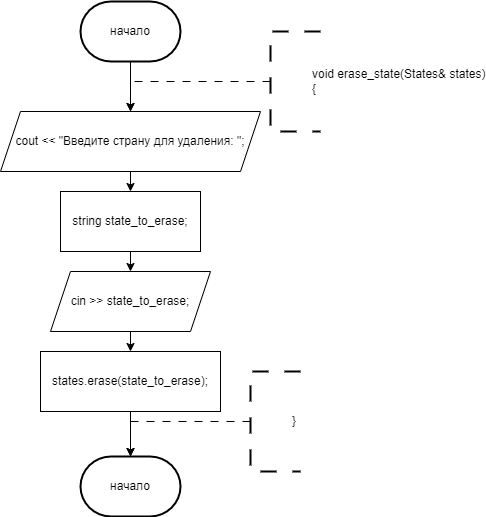

The diagram above was exported from draw.io. Its source (the exported page's mxGraphModel, read from the mxfile embedded in the PNG):
<mxGraphModel dx="1290" dy="522" grid="1" gridSize="10" guides="1" tooltips="1" connect="1" arrows="1" fold="1" page="1" pageScale="1" pageWidth="827" pageHeight="1169" math="0" shadow="0">
  <root>
    <mxCell id="0" />
    <mxCell id="1" parent="0" />
    <mxCell id="8AjhOev57UVBIzXajY27-1" value="начало" style="strokeWidth=2;html=1;shape=mxgraph.flowchart.terminator;whiteSpace=wrap;" parent="1" vertex="1">
      <mxGeometry x="340" y="70" width="100" height="60" as="geometry" />
    </mxCell>
    <mxCell id="KrBjA1Wnd6GH78lj7Hdk-4" style="edgeStyle=orthogonalEdgeStyle;rounded=0;orthogonalLoop=1;jettySize=auto;html=1;exitX=0;exitY=0.5;exitDx=0;exitDy=0;exitPerimeter=0;entryX=0.5;entryY=0;entryDx=0;entryDy=0;dashed=1;dashPattern=8 8;" edge="1" parent="1" source="8AjhOev57UVBIzXajY27-49">
      <mxGeometry relative="1" as="geometry">
        <mxPoint x="390" y="180" as="targetPoint" />
        <Array as="points">
          <mxPoint x="390" y="150" />
        </Array>
      </mxGeometry>
    </mxCell>
    <mxCell id="8AjhOev57UVBIzXajY27-49" value="&lt;blockquote style=&quot;margin: 0 0 0 40px; border: none; padding: 0px;&quot;&gt;&lt;div&gt;void erase_state(States&amp;amp; states)&lt;/div&gt;&lt;div&gt;{&lt;/div&gt;&lt;/blockquote&gt;" style="strokeWidth=2;html=1;shape=mxgraph.flowchart.annotation_1;align=left;pointerEvents=1;dashed=1;dashPattern=8 8;" parent="1" vertex="1">
      <mxGeometry x="530" y="100" width="50" height="100" as="geometry" />
    </mxCell>
    <mxCell id="8AjhOev57UVBIzXajY27-67" style="edgeStyle=orthogonalEdgeStyle;rounded=0;orthogonalLoop=1;jettySize=auto;html=1;exitX=0.5;exitY=1;exitDx=0;exitDy=0;exitPerimeter=0;entryX=0.5;entryY=0;entryDx=0;entryDy=0;entryPerimeter=0;" parent="1" source="8AjhOev57UVBIzXajY27-1" edge="1">
      <mxGeometry relative="1" as="geometry">
        <mxPoint x="390" y="180" as="targetPoint" />
      </mxGeometry>
    </mxCell>
    <mxCell id="KrBjA1Wnd6GH78lj7Hdk-120" style="edgeStyle=orthogonalEdgeStyle;rounded=0;orthogonalLoop=1;jettySize=auto;html=1;exitX=0;exitY=0.5;exitDx=0;exitDy=0;exitPerimeter=0;entryX=0.5;entryY=0;entryDx=0;entryDy=0;dashed=1;dashPattern=8 8;entryPerimeter=0;" edge="1" parent="1" source="KrBjA1Wnd6GH78lj7Hdk-121" target="KrBjA1Wnd6GH78lj7Hdk-129">
      <mxGeometry relative="1" as="geometry">
        <mxPoint x="670" y="520" as="targetPoint" />
        <Array as="points">
          <mxPoint x="390" y="490" />
        </Array>
      </mxGeometry>
    </mxCell>
    <mxCell id="KrBjA1Wnd6GH78lj7Hdk-121" value="&lt;blockquote style=&quot;margin: 0 0 0 40px; border: none; padding: 0px;&quot;&gt;}&lt;/blockquote&gt;" style="strokeWidth=2;html=1;shape=mxgraph.flowchart.annotation_1;align=left;pointerEvents=1;dashed=1;dashPattern=8 8;" vertex="1" parent="1">
      <mxGeometry x="510" y="440" width="50" height="100" as="geometry" />
    </mxCell>
    <mxCell id="KrBjA1Wnd6GH78lj7Hdk-128" style="edgeStyle=orthogonalEdgeStyle;rounded=0;orthogonalLoop=1;jettySize=auto;html=1;exitX=0.5;exitY=1;exitDx=0;exitDy=0;entryX=0.5;entryY=0;entryDx=0;entryDy=0;" edge="1" parent="1" source="KrBjA1Wnd6GH78lj7Hdk-122" target="KrBjA1Wnd6GH78lj7Hdk-127">
      <mxGeometry relative="1" as="geometry" />
    </mxCell>
    <mxCell id="KrBjA1Wnd6GH78lj7Hdk-122" value="cin &gt;&gt; state_to_erase;" style="shape=parallelogram;perimeter=parallelogramPerimeter;whiteSpace=wrap;html=1;fixedSize=1;" vertex="1" parent="1">
      <mxGeometry x="310" y="340" width="160" height="60" as="geometry" />
    </mxCell>
    <mxCell id="KrBjA1Wnd6GH78lj7Hdk-126" style="edgeStyle=orthogonalEdgeStyle;rounded=0;orthogonalLoop=1;jettySize=auto;html=1;exitX=0.5;exitY=1;exitDx=0;exitDy=0;entryX=0.5;entryY=0;entryDx=0;entryDy=0;" edge="1" parent="1" source="KrBjA1Wnd6GH78lj7Hdk-123" target="KrBjA1Wnd6GH78lj7Hdk-122">
      <mxGeometry relative="1" as="geometry" />
    </mxCell>
    <mxCell id="KrBjA1Wnd6GH78lj7Hdk-123" value="string state_to_erase;" style="rounded=0;whiteSpace=wrap;html=1;" vertex="1" parent="1">
      <mxGeometry x="320" y="260" width="140" height="60" as="geometry" />
    </mxCell>
    <mxCell id="KrBjA1Wnd6GH78lj7Hdk-125" style="edgeStyle=orthogonalEdgeStyle;rounded=0;orthogonalLoop=1;jettySize=auto;html=1;exitX=0.5;exitY=1;exitDx=0;exitDy=0;entryX=0.5;entryY=0;entryDx=0;entryDy=0;" edge="1" parent="1" source="KrBjA1Wnd6GH78lj7Hdk-124" target="KrBjA1Wnd6GH78lj7Hdk-123">
      <mxGeometry relative="1" as="geometry" />
    </mxCell>
    <mxCell id="KrBjA1Wnd6GH78lj7Hdk-124" value="cout &lt;&lt; &quot;Введите страну для удаления: &quot;;" style="shape=parallelogram;perimeter=parallelogramPerimeter;whiteSpace=wrap;html=1;fixedSize=1;" vertex="1" parent="1">
      <mxGeometry x="260" y="180" width="260" height="60" as="geometry" />
    </mxCell>
    <mxCell id="KrBjA1Wnd6GH78lj7Hdk-127" value="states.erase(state_to_erase);" style="rounded=0;whiteSpace=wrap;html=1;" vertex="1" parent="1">
      <mxGeometry x="300" y="420" width="180" height="60" as="geometry" />
    </mxCell>
    <mxCell id="KrBjA1Wnd6GH78lj7Hdk-129" value="начало" style="strokeWidth=2;html=1;shape=mxgraph.flowchart.terminator;whiteSpace=wrap;" vertex="1" parent="1">
      <mxGeometry x="340" y="525" width="100" height="60" as="geometry" />
    </mxCell>
    <mxCell id="KrBjA1Wnd6GH78lj7Hdk-130" style="edgeStyle=orthogonalEdgeStyle;rounded=0;orthogonalLoop=1;jettySize=auto;html=1;exitX=0.5;exitY=1;exitDx=0;exitDy=0;entryX=0.5;entryY=0;entryDx=0;entryDy=0;entryPerimeter=0;" edge="1" parent="1" source="KrBjA1Wnd6GH78lj7Hdk-127" target="KrBjA1Wnd6GH78lj7Hdk-129">
      <mxGeometry relative="1" as="geometry" />
    </mxCell>
  </root>
</mxGraphModel>